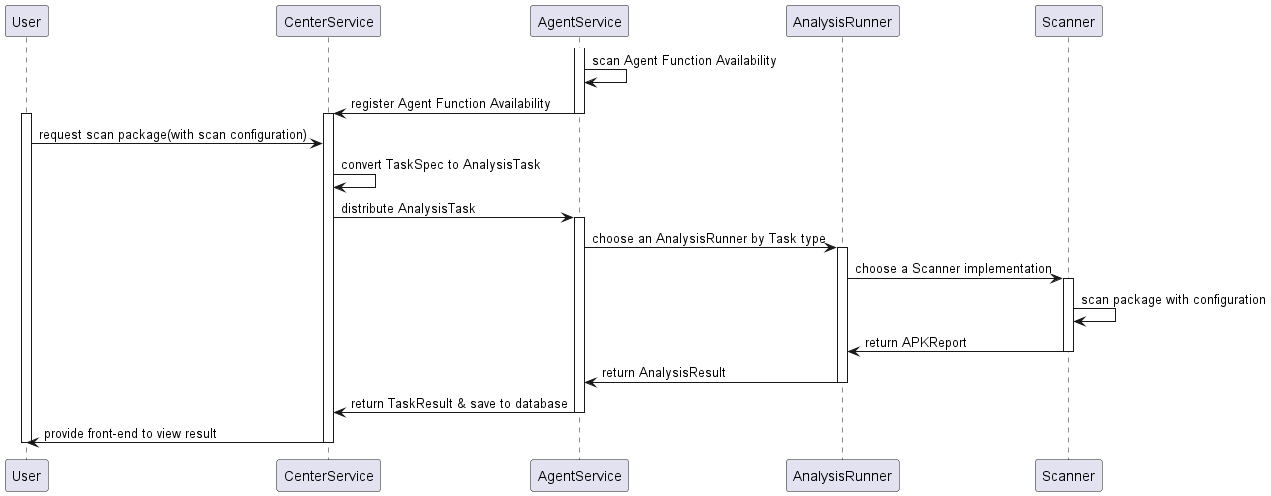

The diagram above was rendered by PlantUML. Its source (embedded in the PNG):
@startuml package_scanner_design_sequence
participant User
participant CenterService
participant AgentService
participant AnalysisRunner
participant Scanner

activate AgentService
AgentService -> AgentService : scan Agent Function Availability
AgentService -> CenterService : register Agent Function Availability

deactivate AgentService

activate User
activate CenterService
User -> CenterService : request scan package(with scan configuration)

CenterService -> CenterService : convert TaskSpec to AnalysisTask
CenterService -> AgentService : distribute AnalysisTask
activate AgentService

AgentService -> AnalysisRunner : choose an AnalysisRunner by Task type
activate AnalysisRunner

AnalysisRunner -> Scanner : choose a Scanner implementation
activate Scanner
Scanner -> Scanner : scan package with configuration
Scanner -> AnalysisRunner : return APKReport
deactivate Scanner
AnalysisRunner -> AgentService : return AnalysisResult
deactivate AnalysisRunner
AgentService -> CenterService : return TaskResult & save to database
deactivate AgentService
CenterService -> User : provide front-end to view result
deactivate CenterService
deactivate User

@enduml